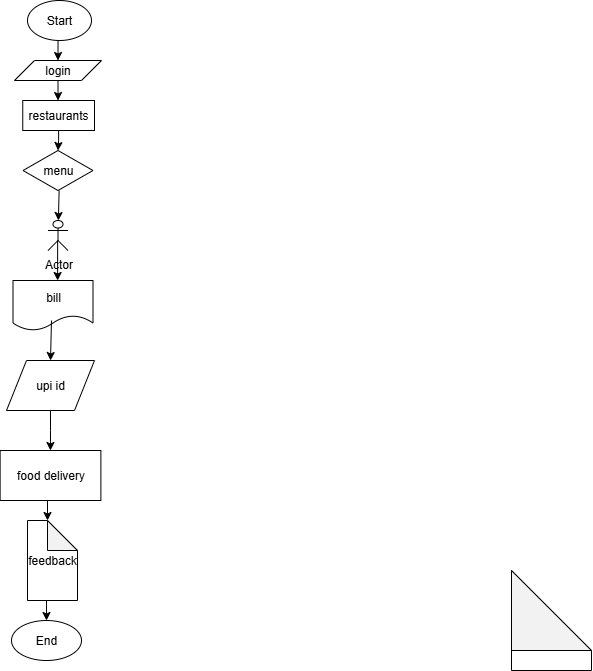

The diagram above was exported from draw.io. Its source (the exported page's mxGraphModel, read from the mxfile embedded in the PNG):
<mxGraphModel dx="671" dy="358" grid="1" gridSize="10" guides="1" tooltips="1" connect="1" arrows="1" fold="1" page="1" pageScale="1" pageWidth="827" pageHeight="1169" math="0" shadow="0">
  <root>
    <mxCell id="0" />
    <mxCell id="1" parent="0" />
    <mxCell id="IkvJ7ON07oTZpf7fLovP-38" style="edgeStyle=orthogonalEdgeStyle;rounded=0;orthogonalLoop=1;jettySize=auto;html=1;exitX=0.5;exitY=1;exitDx=0;exitDy=0;entryX=0.5;entryY=0;entryDx=0;entryDy=0;" edge="1" parent="1" source="IkvJ7ON07oTZpf7fLovP-16" target="IkvJ7ON07oTZpf7fLovP-17">
      <mxGeometry relative="1" as="geometry" />
    </mxCell>
    <mxCell id="IkvJ7ON07oTZpf7fLovP-16" value="Start" style="ellipse;whiteSpace=wrap;html=1;" vertex="1" parent="1">
      <mxGeometry x="356" y="10" width="64" height="40" as="geometry" />
    </mxCell>
    <mxCell id="IkvJ7ON07oTZpf7fLovP-39" style="edgeStyle=orthogonalEdgeStyle;rounded=0;orthogonalLoop=1;jettySize=auto;html=1;exitX=0.5;exitY=1;exitDx=0;exitDy=0;" edge="1" parent="1" source="IkvJ7ON07oTZpf7fLovP-17" target="IkvJ7ON07oTZpf7fLovP-32">
      <mxGeometry relative="1" as="geometry" />
    </mxCell>
    <mxCell id="IkvJ7ON07oTZpf7fLovP-17" value="login" style="shape=parallelogram;perimeter=parallelogramPerimeter;whiteSpace=wrap;html=1;fixedSize=1;" vertex="1" parent="1">
      <mxGeometry x="343" y="70" width="87" height="20" as="geometry" />
    </mxCell>
    <mxCell id="IkvJ7ON07oTZpf7fLovP-18" value="menu" style="rhombus;whiteSpace=wrap;html=1;" vertex="1" parent="1">
      <mxGeometry x="351.5" y="160" width="70" height="40" as="geometry" />
    </mxCell>
    <mxCell id="IkvJ7ON07oTZpf7fLovP-21" value="bill" style="shape=document;whiteSpace=wrap;html=1;boundedLbl=1;" vertex="1" parent="1">
      <mxGeometry x="341.5" y="290" width="80" height="50" as="geometry" />
    </mxCell>
    <mxCell id="IkvJ7ON07oTZpf7fLovP-72" style="edgeStyle=orthogonalEdgeStyle;rounded=0;orthogonalLoop=1;jettySize=auto;html=1;exitX=0.5;exitY=1;exitDx=0;exitDy=0;exitPerimeter=0;entryX=0.5;entryY=0;entryDx=0;entryDy=0;" edge="1" parent="1" source="IkvJ7ON07oTZpf7fLovP-25" target="IkvJ7ON07oTZpf7fLovP-37">
      <mxGeometry relative="1" as="geometry" />
    </mxCell>
    <mxCell id="IkvJ7ON07oTZpf7fLovP-25" value="feedback" style="shape=note;whiteSpace=wrap;html=1;backgroundOutline=1;darkOpacity=0.05;" vertex="1" parent="1">
      <mxGeometry x="356" y="530" width="50" height="80" as="geometry" />
    </mxCell>
    <mxCell id="IkvJ7ON07oTZpf7fLovP-40" style="edgeStyle=orthogonalEdgeStyle;rounded=0;orthogonalLoop=1;jettySize=auto;html=1;exitX=0.5;exitY=1;exitDx=0;exitDy=0;entryX=0.5;entryY=0;entryDx=0;entryDy=0;" edge="1" parent="1" source="IkvJ7ON07oTZpf7fLovP-32" target="IkvJ7ON07oTZpf7fLovP-18">
      <mxGeometry relative="1" as="geometry">
        <Array as="points">
          <mxPoint x="387" y="150" />
          <mxPoint x="387" y="150" />
        </Array>
      </mxGeometry>
    </mxCell>
    <mxCell id="IkvJ7ON07oTZpf7fLovP-32" value="restaurants" style="rounded=0;whiteSpace=wrap;html=1;" vertex="1" parent="1">
      <mxGeometry x="351.25" y="110" width="71.75" height="30" as="geometry" />
    </mxCell>
    <mxCell id="IkvJ7ON07oTZpf7fLovP-68" style="edgeStyle=orthogonalEdgeStyle;rounded=0;orthogonalLoop=1;jettySize=auto;html=1;exitX=0.5;exitY=1;exitDx=0;exitDy=0;" edge="1" parent="1" source="IkvJ7ON07oTZpf7fLovP-34" target="IkvJ7ON07oTZpf7fLovP-35">
      <mxGeometry relative="1" as="geometry" />
    </mxCell>
    <mxCell id="IkvJ7ON07oTZpf7fLovP-34" value="upi id" style="shape=parallelogram;perimeter=parallelogramPerimeter;whiteSpace=wrap;html=1;fixedSize=1;" vertex="1" parent="1">
      <mxGeometry x="335" y="370" width="88" height="50" as="geometry" />
    </mxCell>
    <mxCell id="IkvJ7ON07oTZpf7fLovP-35" value="food delivery" style="rounded=0;whiteSpace=wrap;html=1;" vertex="1" parent="1">
      <mxGeometry x="328.63" y="460" width="100.75" height="50" as="geometry" />
    </mxCell>
    <mxCell id="IkvJ7ON07oTZpf7fLovP-36" value="" style="shape=note;whiteSpace=wrap;html=1;backgroundOutline=1;darkOpacity=0.05;size=80;" vertex="1" parent="1">
      <mxGeometry x="840" y="580" width="80" height="100" as="geometry" />
    </mxCell>
    <mxCell id="IkvJ7ON07oTZpf7fLovP-37" value="End" style="ellipse;whiteSpace=wrap;html=1;" vertex="1" parent="1">
      <mxGeometry x="340" y="630" width="70" height="40" as="geometry" />
    </mxCell>
    <mxCell id="IkvJ7ON07oTZpf7fLovP-47" value="" style="endArrow=classic;html=1;rounded=0;" edge="1" parent="1">
      <mxGeometry width="50" height="50" relative="1" as="geometry">
        <mxPoint x="410" y="350" as="sourcePoint" />
        <mxPoint x="410" y="350" as="targetPoint" />
      </mxGeometry>
    </mxCell>
    <mxCell id="IkvJ7ON07oTZpf7fLovP-52" value="" style="endArrow=classic;html=1;rounded=0;entryX=0.5;entryY=0;entryDx=0;entryDy=0;exitX=0.481;exitY=0.8;exitDx=0;exitDy=0;exitPerimeter=0;" edge="1" parent="1" source="IkvJ7ON07oTZpf7fLovP-21" target="IkvJ7ON07oTZpf7fLovP-34">
      <mxGeometry width="50" height="50" relative="1" as="geometry">
        <mxPoint x="410" y="340" as="sourcePoint" />
        <mxPoint x="460" y="290" as="targetPoint" />
      </mxGeometry>
    </mxCell>
    <mxCell id="IkvJ7ON07oTZpf7fLovP-63" value="Actor" style="shape=umlActor;verticalLabelPosition=bottom;verticalAlign=top;html=1;outlineConnect=0;" vertex="1" parent="1">
      <mxGeometry x="376.5" y="230" width="20" height="30" as="geometry" />
    </mxCell>
    <mxCell id="IkvJ7ON07oTZpf7fLovP-64" value="" style="endArrow=classic;html=1;rounded=0;" edge="1" parent="1" target="IkvJ7ON07oTZpf7fLovP-63">
      <mxGeometry width="50" height="50" relative="1" as="geometry">
        <mxPoint x="387.62" y="200" as="sourcePoint" />
        <mxPoint x="387.62" y="220" as="targetPoint" />
      </mxGeometry>
    </mxCell>
    <mxCell id="IkvJ7ON07oTZpf7fLovP-69" style="edgeStyle=orthogonalEdgeStyle;rounded=0;orthogonalLoop=1;jettySize=auto;html=1;exitX=0.5;exitY=1;exitDx=0;exitDy=0;entryX=0;entryY=0;entryDx=20;entryDy=0;entryPerimeter=0;" edge="1" parent="1" source="IkvJ7ON07oTZpf7fLovP-35" target="IkvJ7ON07oTZpf7fLovP-25">
      <mxGeometry relative="1" as="geometry" />
    </mxCell>
    <mxCell id="IkvJ7ON07oTZpf7fLovP-77" value="" style="endArrow=classic;html=1;rounded=0;" edge="1" parent="1">
      <mxGeometry width="50" height="50" relative="1" as="geometry">
        <mxPoint x="386.12" y="250" as="sourcePoint" />
        <mxPoint x="386.12" y="290" as="targetPoint" />
      </mxGeometry>
    </mxCell>
  </root>
</mxGraphModel>